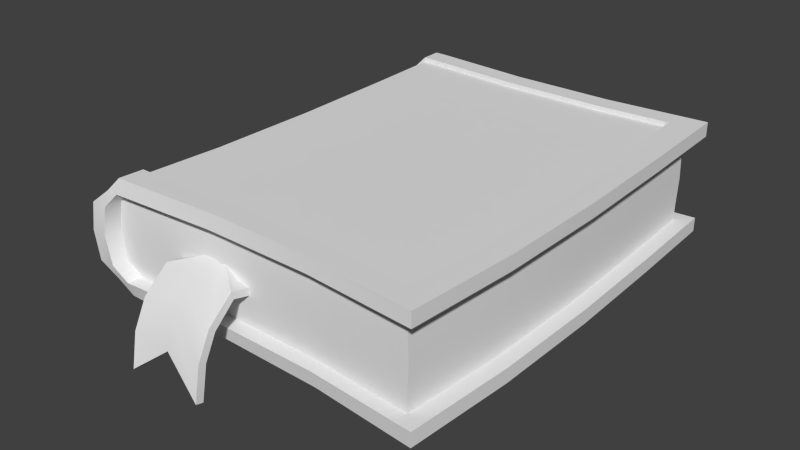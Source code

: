 # Source: Book_Reciepe.blend  (saved by Blender 2.71.0; exported with 4.5.12 LTS)
import bpy
from mathutils import Matrix  # noqa: F401  (used for matrix-valued properties, if any)

bpy.ops.wm.read_factory_settings(use_empty=True)
scene = bpy.context.scene
scene.name = 'Scene'

# ---- collections
col_collection_1 = bpy.data.collections.new('Collection 1'); scene.collection.children.link(col_collection_1)

# ---- world
world_world = bpy.data.worlds.new('World'); scene.world = world_world
world_world.color = (0.05088, 0.05088, 0.05088)
world_world.use_sun_shadow = False
world_world.sun_shadow_jitter_overblur = 0.0
world_world.cycles.sampling_method = 'MANUAL'
world_world.cycles.sample_map_resolution = 256

# ---- meshes
me_cube = bpy.data.meshes.new('Cube')
me_cube.from_pydata([(-0.8194, -0.9613, -0.2641), (-0.8194, 1.002, -0.2641), (0.6554, 1.0, -0.2612), (0.6554, -1.0, -0.2612), (-0.8194, -0.9613, 0.2584), (-0.8194, 1.002, 0.2584), (0.6554, 1.0, 0.2612), (0.6554, -1.0, 0.2612), (-0.9542, -1.0, -0.1306), (-0.9785, -1.0, 0.0), (-0.9542, -1.0, 0.1306), (-0.9542, 0.9635, 0.1306), (-0.9785, 0.9635, 0.0), (-0.9542, 0.9635, -0.1306), (0.6869, -0.5007, 0.2612), (0.6754, 0.5329, 0.2612), (-0.8776, -0.9807, 0.1945), (-0.8776, 0.9829, 0.1945), (-0.8776, 0.9829, -0.1973), (0.6554, -1.0, -0.1959), (-0.8776, -0.9807, -0.1973), (-0.7631, 1.002, 0.2584), (-0.7631, 1.002, -0.2641), (-0.7631, -0.9613, 0.2584), (-0.7631, -0.9613, -0.2641), (-0.8795, 0.9635, 0.1306), (-0.9082, 0.9635, 0.0), (-0.8795, 0.9635, -0.1306), (-0.8795, -1.0, 0.1306), (-0.9082, -1.0, 0.0), (-0.8795, -1.0, -0.1306), (-0.8213, 0.9829, 0.1945), (-0.8213, -0.9807, 0.1945), (-0.8213, 0.9829, -0.1973), (-0.8213, -0.9807, -0.1973), (0.5851, 0.932, -0.1306), (-0.8678, 0.8955, 0.1306), (-0.8947, 0.8955, 0.0), (-0.8678, 0.8955, -0.1306), (-0.8678, -0.9315, 0.1306), (-0.8947, -0.9315, 0.0), (-0.8678, -0.9315, -0.1306), (-0.8127, 0.9135, 0.1945), (-0.8127, -0.9135, 0.1945), (-0.8127, 0.9135, -0.1973), (-0.8127, -0.9135, -0.1973), (0.6869, -0.5007, -0.2612), (0.6754, 0.5329, -0.2612), (0.6869, -0.5007, 0.1959), (0.6754, 0.5329, 0.1959), (0.6869, -0.5007, -0.1959), (0.6754, 0.5329, -0.1959), (0.6162, -0.4665, 0.1306), (0.6055, 0.4965, 0.1306), (0.6211, -0.4665, 0.0), (0.6104, 0.4965, 0.0), (0.6162, -0.4665, -0.1306), (0.6055, 0.4965, -0.1306), (0.6162, -0.4665, 0.1959), (0.6055, 0.4965, 0.1959), (0.6162, -0.4665, -0.1959), (0.6055, 0.4965, -0.1959), (0.6909, 0.01798, 0.2612), (0.6909, 0.01798, -0.2612), (0.6909, 0.01798, 0.1959), (0.6909, 0.01798, -0.1959), (0.6206, 0.01661, 0.1306), (0.6255, 0.01661, 0.0), (0.6206, 0.01661, -0.1306), (0.6206, 0.01661, 0.1959), (0.6206, 0.01661, -0.1959), (-0.2903, 0.9671, 0.2593), (0.1826, 0.9664, 0.2603), (-0.2903, -0.9404, -0.2631), (0.1826, -0.9529, -0.2622), (-0.329, -0.9529, 0.195), (0.1632, -0.9591, 0.1954), (-0.329, -0.9529, -0.1969), (0.1632, -0.9591, -0.1964), (-0.2903, 0.9671, -0.2631), (0.1826, 0.9664, -0.2622), (-0.2903, -0.9404, 0.2593), (0.1826, -0.9529, 0.2603), (-0.329, 0.9547, 0.195), (0.1632, 0.9602, 0.1954), (-0.329, 0.9547, -0.1969), (0.1632, 0.9602, -0.1964), (-0.3835, -0.8992, 0.1306), (0.1008, -0.8992, 0.1306), (-0.3998, -0.8992, 0.0), (0.09511, -0.8992, 0.0), (-0.3835, -0.8992, -0.1306), (0.1008, -0.8992, -0.1306), (-0.3468, -0.8876, 0.195), (0.1191, -0.8934, 0.1954), (-0.3468, -0.8876, -0.1969), (0.1191, -0.8934, -0.1964), (-0.3835, 0.8766, 0.1306), (0.1008, 0.8883, 0.1306), (-0.3998, 0.8766, 0.0), (0.09511, 0.8883, 0.0), (-0.3835, 0.8766, -0.1306), (0.1008, 0.8883, -0.1306), (-0.3468, 0.8882, 0.195), (0.1191, 0.8941, 0.1954), (-0.3468, 0.8882, -0.1969), (0.1191, 0.8941, -0.1964), (-0.8152, 0.9047, 0.2584), (-0.8152, 0.9047, -0.2641), (0.6554, 1.0, 0.1959), (0.6554, 1.0, -0.1959), (0.5851, 0.932, 0.1306), (0.59, 0.932, 0.0), (0.5851, 0.932, -0.1959), (-0.9498, 0.8656, 0.1306), (-0.9742, 0.8654, 0.0), (-0.9498, 0.8656, -0.1306), (-0.8733, 0.8851, 0.1945), (-0.8733, 0.8851, -0.1973), (-0.7589, 0.9049, -0.2641), (-0.7589, 0.9049, 0.2584), (-0.286, 0.8722, -0.2631), (0.1868, 0.8706, -0.2622), (0.1868, 0.8706, 0.2603), (-0.286, 0.8722, 0.2593), (-0.8122, -0.8511, -0.2641), (-0.8122, -0.8511, 0.2584), (-0.9468, -0.8902, 0.1306), (-0.9711, -0.8903, 0.0), (-0.9468, -0.8902, -0.1306), (-0.8703, -0.8706, 0.1945), (-0.8703, -0.8706, -0.1973), (-0.7559, -0.8508, -0.2641), (-0.7559, -0.8508, 0.2584), (0.6554, -1.0, 0.1959), (0.5851, -0.9315, -0.1306), (0.5851, -0.9315, 0.1959), (0.5851, -0.9315, -0.1959), (-0.283, -0.832, -0.2631), (0.1899, -0.8426, -0.2622), (0.1899, -0.8426, 0.2603), (-0.283, -0.832, 0.2593), (0.5851, -0.9315, 0.1306), (0.59, -0.9315, 0.0), (0.5851, 0.932, 0.1959), (0.5557, -0.4945, -0.2615), (0.5443, 0.5292, -0.2615), (0.5597, 0.01838, -0.2615), (0.5557, -0.4945, 0.261), (0.5443, 0.5292, 0.261), (0.5597, 0.01838, 0.261), (0.5286, 0.8918, -0.2615), (0.5286, 0.8918, 0.261), (0.5316, -0.8725, -0.2615), (0.5316, -0.8725, 0.261), (-0.7883, -0.4869, -0.2424), (-0.7998, 0.5471, -0.2424), (-0.7998, 0.5471, 0.237), (-0.7883, -0.4869, 0.237), (-0.9154, 0.5065, 0.1197), (-0.904, -0.5275, 0.1197), (-0.9442, 0.5059, -0.0001125), (-0.9327, -0.5281, -0.0001125), (-0.9154, 0.5065, -0.12), (-0.904, -0.5275, -0.12), (-0.8576, 0.5268, 0.1783), (-0.8461, -0.5072, 0.1783), (-0.8576, 0.5268, -0.1812), (-0.8461, -0.5072, -0.1812), (-0.7435, 0.548, -0.2424), (-0.732, -0.4859, -0.2424), (-0.7435, 0.548, 0.237), (-0.732, -0.4859, 0.237), (-0.7844, 0.02259, 0.237), (-0.7844, 0.02259, -0.2424), (-0.8998, -0.01876, 0.1197), (-0.9285, -0.01954, -0.0001125), (-0.8998, -0.01876, -0.12), (-0.8421, 0.001915, 0.1783), (-0.8421, 0.001915, -0.1812), (-0.7281, 0.02389, -0.2424), (-0.7281, 0.02389, 0.237), (-0.259, -0.4737, -0.2415), (0.214, -0.4785, -0.2407), (-0.2705, 0.5244, -0.2415), (0.2025, 0.5196, -0.2407), (0.214, -0.4785, 0.2387), (-0.259, -0.4737, 0.2378), (0.2025, 0.5196, 0.2387), (-0.2705, 0.5244, 0.2378), (-0.2551, 0.02135, -0.2415), (0.2179, 0.01944, -0.2407), (0.2179, 0.01944, 0.2387), (-0.2551, 0.02135, 0.2378), (-0.8152, 0.9047, 0.237), (-0.8152, 0.9047, -0.2424), (-0.9314, 0.8656, 0.1197), (-0.9601, 0.8654, -0.0001125), (-0.9314, 0.8656, -0.12), (-0.8733, 0.8851, 0.1783), (-0.8733, 0.8851, -0.1812), (-0.7589, 0.9049, -0.2424), (-0.7589, 0.9049, 0.237), (-0.286, 0.8722, -0.2415), (0.1868, 0.8706, -0.2407), (0.1868, 0.8706, 0.2387), (-0.286, 0.8722, 0.2378), (-0.8122, -0.8511, -0.2424), (-0.8122, -0.8511, 0.237), (-0.9284, -0.8902, 0.1197), (-0.9571, -0.8903, -0.0001125), (-0.9284, -0.8902, -0.12), (-0.8703, -0.8706, 0.1783), (-0.8703, -0.8706, -0.1812), (-0.7559, -0.8508, -0.2424), (-0.7559, -0.8508, 0.237), (-0.283, -0.832, -0.2415), (0.1899, -0.8426, -0.2407), (0.1899, -0.8426, 0.2387), (-0.283, -0.832, 0.2378), (0.5557, -0.4945, -0.24), (0.5443, 0.5292, -0.24), (0.5597, 0.01838, -0.24), (0.5557, -0.4945, 0.2393), (0.5443, 0.5292, 0.2393), (0.5597, 0.01838, 0.2393), (0.5286, 0.8918, -0.24), (0.5286, 0.8918, 0.2393), (0.5316, -0.8725, -0.24), (0.5316, -0.8725, 0.2393), (-0.5473, -1.157, -0.3869), (-0.5473, -0.8603, -0.06231), (-0.1908, -0.8603, -0.06231), (-0.5473, -1.192, -0.3783), (-0.5473, -0.8603, -0.02603), (-0.1908, -0.8603, -0.02603), (-0.1908, -1.192, -0.3783), (-0.369, -0.7177, -0.02482), (-0.369, -0.7177, -0.06155), (-0.369, -1.158, -0.2397), (-0.369, -1.123, -0.2483), (-0.5473, -1.163, -0.2215), (-0.5473, -1.102, -0.09994), (-0.5473, -0.9863, -0.0005502), (-0.5473, -0.9751, -0.03332), (-0.5473, -1.074, -0.1245), (-0.5473, -1.128, -0.2321), (-0.1908, -0.9863, -0.0005502), (-0.1908, -1.102, -0.09994), (-0.1908, -1.163, -0.2215), (-0.1908, -1.128, -0.2321), (-0.1908, -1.074, -0.1245), (-0.1908, -0.9751, -0.03332), (-0.369, -0.8422, 0.01686), (-0.369, -0.9796, -0.02482), (-0.369, -1.076, -0.1085), (-0.369, -0.856, 0.05422), (-0.369, -1.006, 0.002775), (-0.369, -1.105, -0.08579), (-0.1908, -1.157, -0.3869)], [], [(118, 18, 1, 108), (34, 20, 0, 24), (120, 21, 5, 107), (117, 17, 11, 114), (114, 11, 12, 115), (115, 12, 13, 116), (85, 33, 44, 105), (25, 31, 42, 36), (26, 25, 36, 37), (32, 16, 10, 28), (28, 10, 9, 29), (29, 9, 8, 30), (107, 5, 17, 117), (23, 4, 16, 32), (116, 13, 18, 118), (27, 26, 37, 38), (32, 28, 39, 43), (30, 8, 20, 34), (18, 33, 22, 1), (77, 34, 24, 73), (108, 1, 22, 119), (124, 71, 21, 120), (17, 31, 25, 11), (11, 25, 26, 12), (12, 26, 27, 13), (28, 29, 40, 39), (29, 30, 41, 40), (33, 27, 38, 44), (5, 21, 31, 17), (81, 23, 32, 75), (13, 27, 33, 18), (30, 34, 45, 41), (93, 43, 39, 87), (87, 39, 40, 89), (89, 40, 41, 91), (91, 41, 45, 95), (75, 32, 43, 93), (65, 50, 46, 63), (147, 146, 47, 63), (65, 51, 61, 70), (62, 14, 48, 64), (69, 58, 52, 66), (111, 53, 55, 112), (66, 52, 54, 67), (67, 54, 56, 68), (68, 56, 60, 70), (64, 48, 58, 69), (51, 65, 63, 47), (145, 147, 63, 46), (133, 141, 219, 215), (124, 120, 202, 206), (147, 145, 220, 222), (50, 65, 70, 60), (152, 123, 205, 227), (15, 62, 64, 49), (117, 114, 196, 199), (127, 130, 212, 209), (140, 154, 229, 218), (59, 69, 66, 53), (53, 66, 67, 55), (55, 67, 68, 57), (57, 68, 70, 61), (49, 64, 69, 59), (33, 85, 79, 22), (85, 86, 80, 79), (119, 22, 79, 121), (121, 79, 80, 122), (34, 77, 95, 45), (77, 78, 96, 95), (31, 83, 103, 42), (83, 84, 104, 103), (86, 85, 105, 106), (21, 71, 83, 31), (71, 72, 84, 83), (78, 77, 73, 74), (123, 72, 71, 124), (82, 81, 75, 76), (42, 103, 97, 36), (103, 104, 98, 97), (36, 97, 99, 37), (97, 98, 100, 99), (37, 99, 101, 38), (99, 100, 102, 101), (38, 101, 105, 44), (101, 102, 106, 105), (94, 93, 87, 88), (142, 88, 90, 143), (88, 87, 89, 90), (90, 89, 91, 92), (92, 91, 95, 96), (76, 75, 93, 94), (154, 148, 223, 229), (151, 146, 221, 226), (108, 119, 201, 195), (132, 125, 207, 214), (120, 107, 194, 202), (126, 133, 215, 208), (146, 147, 222, 221), (121, 122, 204, 203), (139, 138, 216, 217), (122, 151, 226, 204), (115, 116, 198, 197), (129, 128, 210, 211), (148, 150, 225, 223), (131, 129, 211, 213), (116, 118, 200, 198), (145, 153, 228, 220), (119, 121, 203, 201), (51, 110, 113, 61), (138, 132, 214, 216), (114, 115, 197, 196), (128, 127, 209, 210), (123, 124, 206, 205), (150, 149, 224, 225), (141, 140, 218, 219), (153, 139, 217, 228), (107, 117, 199, 194), (56, 135, 137, 60), (48, 134, 136, 58), (20, 131, 125, 0), (23, 133, 126, 4), (16, 130, 127, 10), (10, 127, 128, 9), (9, 128, 129, 8), (4, 126, 130, 16), (8, 129, 131, 20), (0, 125, 132, 24), (81, 141, 133, 23), (24, 132, 138, 73), (73, 138, 139, 74), (82, 140, 141, 81), (130, 126, 208, 212), (118, 108, 195, 200), (125, 131, 213, 207), (15, 6, 152, 149), (102, 35, 113, 106), (100, 112, 35, 102), (98, 111, 112, 100), (104, 144, 111, 98), (72, 6, 109, 84), (62, 15, 149, 150), (14, 62, 150, 148), (149, 152, 227, 224), (84, 109, 144, 104), (122, 80, 2, 151), (213, 168, 155, 207), (179, 167, 156, 174), (215, 172, 158, 208), (181, 171, 157, 173), (212, 166, 160, 209), (178, 165, 159, 175), (209, 160, 162, 210), (175, 159, 161, 176), (210, 162, 164, 211), (176, 161, 163, 177), (208, 158, 166, 212), (173, 157, 165, 178), (211, 164, 168, 213), (177, 163, 167, 179), (207, 155, 170, 214), (174, 156, 169, 180), (219, 187, 172, 215), (193, 189, 171, 181), (168, 179, 174, 155), (172, 181, 173, 158), (166, 178, 175, 160), (160, 175, 176, 162), (162, 176, 177, 164), (158, 173, 178, 166), (164, 177, 179, 168), (155, 174, 180, 170), (187, 193, 181, 172), (214, 170, 182, 216), (216, 182, 183, 217), (180, 169, 184, 190), (190, 184, 185, 191), (229, 223, 186, 218), (218, 186, 187, 219), (225, 224, 188, 192), (192, 188, 189, 193), (170, 180, 190, 182), (182, 190, 191, 183), (223, 225, 192, 186), (186, 192, 193, 187), (167, 200, 195, 156), (171, 202, 194, 157), (165, 199, 196, 159), (159, 196, 197, 161), (161, 197, 198, 163), (157, 194, 199, 165), (163, 198, 200, 167), (156, 195, 201, 169), (189, 206, 202, 171), (169, 201, 203, 184), (184, 203, 204, 185), (224, 227, 205, 188), (188, 205, 206, 189), (217, 183, 220, 228), (191, 185, 221, 222), (183, 191, 222, 220), (185, 204, 226, 221), (243, 234, 231, 244), (86, 110, 2, 80), (146, 151, 2, 47), (253, 238, 232, 252), (256, 237, 234, 243), (152, 6, 72, 123), (244, 231, 238, 253), (247, 235, 237, 256), (233, 241, 246, 230), (241, 242, 245, 246), (242, 243, 244, 245), (235, 247, 252, 232), (247, 248, 251, 252), (248, 249, 250, 251), (110, 86, 106, 113), (255, 254, 251, 250), (254, 253, 252, 251), (239, 258, 241, 233), (258, 257, 242, 241), (257, 256, 243, 242), (230, 246, 255, 240), (246, 245, 254, 255), (245, 244, 253, 254), (236, 249, 258, 239), (249, 248, 257, 258), (248, 247, 256, 257), (109, 49, 59, 144), (35, 57, 61, 113), (112, 55, 57, 35), (144, 59, 53, 111), (6, 15, 49, 109), (110, 51, 47, 2), (153, 145, 46, 3), (19, 50, 60, 137), (19, 78, 74, 3), (7, 82, 76, 134), (136, 94, 88, 142), (143, 90, 92, 135), (135, 92, 96, 137), (134, 76, 94, 136), (50, 19, 3, 46), (14, 7, 134, 48), (58, 136, 142, 52), (52, 142, 143, 54), (54, 143, 135, 56), (7, 154, 140, 82), (78, 19, 137, 96), (7, 14, 148, 154), (74, 139, 153, 3), (249, 236, 259, 250), (240, 255, 250, 259), (239, 233, 230, 240), (236, 239, 240, 259)])
me_cube.polygons.foreach_set('use_smooth', [True] * 254)
_uv = me_cube.uv_layers.new(name='UVMap')
_uv.uv.foreach_set('vector', [0.4299, 0.8907, 0.4255, 0.8661, 0.4072, 0.8711, 0.4091, 0.8878, 0.4295, 0.9364, 0.4425, 0.9449, 0.4238, 0.9528, 0.4117, 0.9517, 0.5608, 0.8555, 0.5534, 0.8362, 0.5439, 0.8411, 0.5493, 0.8577, 0.5317, 0.8685, 0.5254, 0.8442, 0.5042, 0.8549, 0.5088, 0.8749, 0.5088, 0.8749, 0.5042, 0.8549, 0.477, 0.861, 0.4816, 0.8822, 0.4816, 0.8822, 0.477, 0.861, 0.4496, 0.8668, 0.4538, 0.8871, 0.3026, 0.8542, 0.4131, 0.8572, 0.411, 0.8407, 0.3061, 0.8397, 0.5089, 0.8372, 0.5332, 0.831, 0.5279, 0.8147, 0.5047, 0.8183, 0.4732, 0.8437, 0.5089, 0.8372, 0.5047, 0.8183, 0.4694, 0.8264, 0.5366, 0.9116, 0.5286, 0.9247, 0.5093, 0.9329, 0.5137, 0.9184, 0.5137, 0.9184, 0.5093, 0.9329, 0.4868, 0.9384, 0.4832, 0.923, 0.4832, 0.923, 0.4868, 0.9384, 0.464, 0.9434, 0.4537, 0.9322, 0.5493, 0.8577, 0.5439, 0.8411, 0.5254, 0.8442, 0.5317, 0.8685, 0.5588, 0.917, 0.5484, 0.9232, 0.5286, 0.9247, 0.5366, 0.9116, 0.4538, 0.8871, 0.4496, 0.8668, 0.4255, 0.8661, 0.4299, 0.8907, 0.4382, 0.8526, 0.4732, 0.8437, 0.4694, 0.8264, 0.434, 0.8339, 0.5366, 0.9116, 0.5137, 0.9184, 0.5131, 0.9016, 0.5342, 0.8942, 0.4537, 0.9322, 0.464, 0.9434, 0.4425, 0.9449, 0.4295, 0.9364, 0.4255, 0.8661, 0.4131, 0.8572, 0.3968, 0.8706, 0.4072, 0.8711, 0.3096, 0.9394, 0.4295, 0.9364, 0.4117, 0.9517, 0.3011, 0.9557, 0.4091, 0.8878, 0.4072, 0.8711, 0.3968, 0.8706, 0.3981, 0.8907, 0.6615, 0.8094, 0.6506, 0.79, 0.5534, 0.8362, 0.5608, 0.8555, 0.5254, 0.8442, 0.5332, 0.831, 0.5089, 0.8372, 0.5042, 0.8549, 0.5042, 0.8549, 0.5089, 0.8372, 0.4732, 0.8437, 0.477, 0.861, 0.477, 0.861, 0.4732, 0.8437, 0.4382, 0.8526, 0.4496, 0.8668, 0.5137, 0.9184, 0.4832, 0.923, 0.4794, 0.9065, 0.5131, 0.9016, 0.4832, 0.923, 0.4537, 0.9322, 0.4469, 0.9167, 0.4794, 0.9065, 0.4131, 0.8572, 0.4382, 0.8526, 0.434, 0.8339, 0.411, 0.8407, 0.5439, 0.8411, 0.5534, 0.8362, 0.5332, 0.831, 0.5254, 0.8442, 0.657, 0.8736, 0.5588, 0.917, 0.5366, 0.9116, 0.6428, 0.8634, 0.4496, 0.8668, 0.4382, 0.8526, 0.4131, 0.8572, 0.4255, 0.8661, 0.4537, 0.9322, 0.4295, 0.9364, 0.4239, 0.9194, 0.4469, 0.9167, 0.6006, 0.6608, 0.4848, 0.6608, 0.4709, 0.6446, 0.5914, 0.6446, 0.5914, 0.6446, 0.4709, 0.6446, 0.4642, 0.6122, 0.5874, 0.6121, 0.5874, 0.6121, 0.4642, 0.6122, 0.4709, 0.5798, 0.5914, 0.5797, 0.5914, 0.5797, 0.4709, 0.5798, 0.4848, 0.5628, 0.6006, 0.563, 0.6428, 0.8634, 0.5366, 0.9116, 0.5342, 0.8942, 0.6339, 0.8517, 0.7163, 0.3708, 0.5884, 0.3704, 0.5884, 0.3543, 0.7164, 0.3546, 0.7169, 0.3221, 0.8438, 0.3223, 0.8435, 0.3547, 0.7164, 0.3546, 0.7163, 0.3708, 0.8435, 0.3709, 0.8351, 0.3886, 0.7162, 0.3881, 0.7159, 0.5242, 0.5881, 0.5242, 0.5881, 0.508, 0.7159, 0.508, 0.6996, 0.3153, 0.5798, 0.3153, 0.5798, 0.2991, 0.6996, 0.2991, 0.9269, 0.2991, 0.8187, 0.2991, 0.8187, 0.2667, 0.9268, 0.2667, 0.6996, 0.2991, 0.5798, 0.2991, 0.5798, 0.2667, 0.6996, 0.2667, 0.6996, 0.2667, 0.5798, 0.2667, 0.5798, 0.2343, 0.6996, 0.2343, 0.6996, 0.2343, 0.5798, 0.2343, 0.5798, 0.2181, 0.6996, 0.2181, 0.7159, 0.508, 0.5881, 0.508, 0.5959, 0.4903, 0.7158, 0.4906, 0.8435, 0.3709, 0.7163, 0.3708, 0.7164, 0.3546, 0.8435, 0.3547, 0.5888, 0.3217, 0.7169, 0.3221, 0.7164, 0.3546, 0.5884, 0.3543, 0.5696, 0.9382, 0.6684, 0.8958, 0.6703, 0.9002, 0.5709, 0.9427, 0.6615, 0.8094, 0.5608, 0.8555, 0.5622, 0.8605, 0.6636, 0.814, 0.7169, 0.3221, 0.5888, 0.3217, 0.5889, 0.3163, 0.7169, 0.3168, 0.5884, 0.3704, 0.7163, 0.3708, 0.7162, 0.3881, 0.5962, 0.3882, 0.8348, 0.7303, 0.7616, 0.7635, 0.7637, 0.7681, 0.8369, 0.735, 0.8432, 0.5243, 0.7159, 0.5242, 0.7159, 0.508, 0.8432, 0.5081, 0.5317, 0.8685, 0.5088, 0.8749, 0.51, 0.8795, 0.5303, 0.8725, 0.5182, 0.9517, 0.541, 0.9485, 0.5392, 0.952, 0.5192, 0.9563, 0.7666, 0.8537, 0.8384, 0.8231, 0.8404, 0.8277, 0.7685, 0.8582, 0.8187, 0.3153, 0.6996, 0.3153, 0.6996, 0.2991, 0.8187, 0.2991, 0.8187, 0.2991, 0.6996, 0.2991, 0.6996, 0.2667, 0.8187, 0.2667, 0.8187, 0.2667, 0.6996, 0.2667, 0.6996, 0.2343, 0.8187, 0.2343, 0.8187, 0.2343, 0.6996, 0.2343, 0.6996, 0.2181, 0.8187, 0.2181, 0.8432, 0.5081, 0.7159, 0.508, 0.7158, 0.4906, 0.8348, 0.4904, 0.4131, 0.8572, 0.3026, 0.8542, 0.2939, 0.8695, 0.3968, 0.8706, 0.3026, 0.8542, 0.1913, 0.8547, 0.1869, 0.8696, 0.2939, 0.8695, 0.3981, 0.8907, 0.3968, 0.8706, 0.2939, 0.8695, 0.2923, 0.8909, 0.2923, 0.8909, 0.2939, 0.8695, 0.1869, 0.8696, 0.1868, 0.8914, 0.4295, 0.9364, 0.3096, 0.9394, 0.3126, 0.9245, 0.4239, 0.9194, 0.3096, 0.9394, 0.1933, 0.9442, 0.2038, 0.9287, 0.3126, 0.9245, 0.5332, 0.831, 0.6357, 0.7798, 0.626, 0.7677, 0.5279, 0.8147, 0.6357, 0.7798, 0.7411, 0.7309, 0.7247, 0.7219, 0.626, 0.7677, 0.1913, 0.8547, 0.3026, 0.8542, 0.3061, 0.8397, 0.2019, 0.8401, 0.5534, 0.8362, 0.6506, 0.79, 0.6357, 0.7798, 0.5332, 0.831, 0.6506, 0.79, 0.7518, 0.7429, 0.7411, 0.7309, 0.6357, 0.7798, 0.1933, 0.9442, 0.3096, 0.9394, 0.3011, 0.9557, 0.1894, 0.96, 0.7616, 0.7635, 0.7518, 0.7429, 0.6506, 0.79, 0.6615, 0.8094, 0.7563, 0.8304, 0.657, 0.8736, 0.6428, 0.8634, 0.7463, 0.8184, 0.4845, 0.3898, 0.6001, 0.3906, 0.591, 0.4068, 0.471, 0.4064, 0.6001, 0.3906, 0.7157, 0.3909, 0.711, 0.407, 0.591, 0.4068, 0.471, 0.4064, 0.591, 0.4068, 0.5869, 0.4391, 0.4642, 0.4388, 0.591, 0.4068, 0.711, 0.407, 0.7096, 0.4395, 0.5869, 0.4391, 0.4642, 0.4388, 0.5869, 0.4391, 0.5908, 0.4715, 0.4708, 0.4712, 0.5869, 0.4391, 0.7096, 0.4395, 0.7109, 0.4719, 0.5908, 0.4715, 0.4708, 0.4712, 0.5908, 0.4715, 0.5998, 0.4882, 0.4842, 0.4885, 0.5908, 0.4715, 0.7109, 0.4719, 0.7154, 0.4883, 0.5998, 0.4882, 0.7162, 0.6606, 0.6006, 0.6608, 0.5914, 0.6446, 0.7117, 0.6445, 0.8319, 0.6444, 0.7117, 0.6445, 0.7102, 0.6121, 0.8331, 0.6121, 0.7117, 0.6445, 0.5914, 0.6446, 0.5874, 0.6121, 0.7102, 0.6121, 0.7102, 0.6121, 0.5874, 0.6121, 0.5914, 0.5797, 0.7116, 0.5798, 0.7116, 0.5798, 0.5914, 0.5797, 0.6006, 0.563, 0.7161, 0.5634, 0.7463, 0.8184, 0.6428, 0.8634, 0.6339, 0.8517, 0.7305, 0.8094, 0.4941, 0.557, 0.5884, 0.5567, 0.5885, 0.5621, 0.4941, 0.5623, 0.9338, 0.3223, 0.8438, 0.3223, 0.8439, 0.317, 0.9338, 0.317, 0.4091, 0.8878, 0.3981, 0.8907, 0.3988, 0.8955, 0.4115, 0.8918, 0.4115, 0.9755, 0.422, 0.9728, 0.4246, 0.9762, 0.4126, 0.9807, 0.5608, 0.8555, 0.5493, 0.8577, 0.5488, 0.8623, 0.5622, 0.8605, 0.5589, 0.9402, 0.5696, 0.9382, 0.5709, 0.9427, 0.5583, 0.9446, 0.8438, 0.3223, 0.7169, 0.3221, 0.7169, 0.3168, 0.8439, 0.317, 0.2923, 0.8909, 0.1868, 0.8914, 0.1868, 0.8962, 0.2923, 0.8957, 0.1902, 0.9863, 0.3004, 0.9814, 0.3006, 0.9865, 0.1905, 0.9913, 0.1868, 0.8914, 0.1099, 0.8923, 0.11, 0.8971, 0.1868, 0.8962, 0.4816, 0.8822, 0.4538, 0.8871, 0.4546, 0.8918, 0.4823, 0.8852, 0.4644, 0.9645, 0.4919, 0.9602, 0.4925, 0.963, 0.4655, 0.969, 0.5884, 0.5567, 0.7163, 0.5566, 0.7163, 0.562, 0.5885, 0.5621, 0.4421, 0.9718, 0.4644, 0.9645, 0.4655, 0.969, 0.4453, 0.9741, 0.4538, 0.8871, 0.4299, 0.8907, 0.4328, 0.8937, 0.4546, 0.8918, 0.5888, 0.3217, 0.4942, 0.3212, 0.4942, 0.3158, 0.5889, 0.3163, 0.3981, 0.8907, 0.2923, 0.8909, 0.2923, 0.8957, 0.3988, 0.8955, 0.8435, 0.3709, 0.9592, 0.3712, 0.9431, 0.3893, 0.8351, 0.3886, 0.3004, 0.9814, 0.4115, 0.9755, 0.4126, 0.9807, 0.3006, 0.9865, 0.5088, 0.8749, 0.4816, 0.8822, 0.4823, 0.8852, 0.51, 0.8795, 0.4919, 0.9602, 0.5182, 0.9517, 0.5192, 0.9563, 0.4925, 0.963, 0.7616, 0.7635, 0.6615, 0.8094, 0.6636, 0.814, 0.7637, 0.7681, 0.7163, 0.5566, 0.8435, 0.5567, 0.8435, 0.5621, 0.7163, 0.562, 0.6684, 0.8958, 0.7666, 0.8537, 0.7685, 0.8582, 0.6703, 0.9002, 0.1099, 0.9901, 0.1902, 0.9863, 0.1905, 0.9913, 0.1102, 0.9951, 0.5493, 0.8577, 0.5317, 0.8685, 0.5303, 0.8725, 0.5488, 0.8623, 0.5798, 0.2343, 0.4642, 0.2343, 0.4642, 0.2181, 0.5798, 0.2181, 0.5881, 0.508, 0.4643, 0.5076, 0.4804, 0.489, 0.5959, 0.4903, 0.4425, 0.9449, 0.4421, 0.9718, 0.422, 0.9728, 0.4238, 0.9528, 0.5588, 0.917, 0.5696, 0.9382, 0.5589, 0.9402, 0.5484, 0.9232, 0.5286, 0.9247, 0.541, 0.9485, 0.5182, 0.9517, 0.5093, 0.9329, 0.5093, 0.9329, 0.5182, 0.9517, 0.4919, 0.9602, 0.4868, 0.9384, 0.4868, 0.9384, 0.4919, 0.9602, 0.4644, 0.9645, 0.464, 0.9434, 0.5484, 0.9232, 0.5589, 0.9402, 0.541, 0.9485, 0.5286, 0.9247, 0.464, 0.9434, 0.4644, 0.9645, 0.4421, 0.9718, 0.4425, 0.9449, 0.4238, 0.9528, 0.422, 0.9728, 0.4115, 0.9755, 0.4117, 0.9517, 0.657, 0.8736, 0.6684, 0.8958, 0.5696, 0.9382, 0.5588, 0.917, 0.4117, 0.9517, 0.4115, 0.9755, 0.3004, 0.9814, 0.3011, 0.9557, 0.3011, 0.9557, 0.3004, 0.9814, 0.1902, 0.9863, 0.1894, 0.96, 0.7563, 0.8304, 0.7666, 0.8537, 0.6684, 0.8958, 0.657, 0.8736, 0.541, 0.9485, 0.5589, 0.9402, 0.5583, 0.9446, 0.5392, 0.952, 0.4299, 0.8907, 0.4091, 0.8878, 0.4115, 0.8918, 0.4328, 0.8937, 0.422, 0.9728, 0.4421, 0.9718, 0.4453, 0.9741, 0.4246, 0.9762, 0.8432, 0.5243, 0.9592, 0.5243, 0.9337, 0.557, 0.8435, 0.5567, 0.7109, 0.4719, 0.8316, 0.4723, 0.8316, 0.4885, 0.7154, 0.4883, 0.7096, 0.4395, 0.833, 0.4398, 0.8316, 0.4723, 0.7109, 0.4719, 0.711, 0.407, 0.8318, 0.4073, 0.833, 0.4398, 0.7096, 0.4395, 0.7157, 0.3909, 0.8319, 0.3911, 0.8318, 0.4073, 0.711, 0.407, 0.7518, 0.7429, 0.8537, 0.6964, 0.8474, 0.6826, 0.7411, 0.7309, 0.7159, 0.5242, 0.8432, 0.5243, 0.8435, 0.5567, 0.7163, 0.5566, 0.5881, 0.5242, 0.7159, 0.5242, 0.7163, 0.5566, 0.5884, 0.5567, 0.8435, 0.5567, 0.9337, 0.557, 0.9336, 0.5623, 0.8435, 0.5621, 0.7411, 0.7309, 0.8474, 0.6826, 0.8254, 0.6767, 0.7247, 0.7219, 0.1868, 0.8914, 0.1869, 0.8696, 0.07986, 0.8705, 0.1099, 0.8923, 0.0175, 0.4765, 0.1087, 0.4782, 0.1141, 0.4995, 0.02285, 0.4973, 0.2379, 0.4783, 0.3702, 0.4776, 0.3748, 0.4987, 0.243, 0.4996, 0.02342, 0.3409, 0.1147, 0.3384, 0.1141, 0.3526, 0.02281, 0.3548, 0.2432, 0.3382, 0.3747, 0.3392, 0.3748, 0.3533, 0.243, 0.3524, 0.01746, 0.3752, 0.1087, 0.3733, 0.1031, 0.3941, 0.012, 0.3953, 0.2379, 0.3733, 0.3701, 0.3739, 0.3655, 0.3946, 0.2327, 0.3942, 0.012, 0.3953, 0.1031, 0.3941, 0.1029, 0.4255, 0.01164, 0.4256, 0.2327, 0.3942, 0.3655, 0.3946, 0.3656, 0.4255, 0.2326, 0.4255, 0.01164, 0.4256, 0.1029, 0.4255, 0.1032, 0.457, 0.01203, 0.4558, 0.2326, 0.4255, 0.3656, 0.4255, 0.3655, 0.4564, 0.2327, 0.4569, 0.02281, 0.3548, 0.1141, 0.3526, 0.1087, 0.3733, 0.01746, 0.3752, 0.243, 0.3524, 0.3748, 0.3533, 0.3701, 0.3739, 0.2379, 0.3733, 0.01203, 0.4558, 0.1032, 0.457, 0.1087, 0.4782, 0.0175, 0.4765, 0.2327, 0.4569, 0.3655, 0.4564, 0.3702, 0.4776, 0.2379, 0.4783, 0.02285, 0.4973, 0.1141, 0.4995, 0.1147, 0.5136, 0.02347, 0.5112, 0.243, 0.4996, 0.3748, 0.4987, 0.3747, 0.5128, 0.2432, 0.5138, 0.03088, 0.2251, 0.1192, 0.2203, 0.1147, 0.3384, 0.02342, 0.3409, 0.242, 0.2195, 0.3666, 0.222, 0.3747, 0.3392, 0.2432, 0.3382, 0.1087, 0.4782, 0.2379, 0.4783, 0.243, 0.4996, 0.1141, 0.4995, 0.1147, 0.3384, 0.2432, 0.3382, 0.243, 0.3524, 0.1141, 0.3526, 0.1087, 0.3733, 0.2379, 0.3733, 0.2327, 0.3942, 0.1031, 0.3941, 0.1031, 0.3941, 0.2327, 0.3942, 0.2326, 0.4255, 0.1029, 0.4255, 0.1029, 0.4255, 0.2326, 0.4255, 0.2327, 0.4569, 0.1032, 0.457, 0.1141, 0.3526, 0.243, 0.3524, 0.2379, 0.3733, 0.1087, 0.3733, 0.1032, 0.457, 0.2327, 0.4569, 0.2379, 0.4783, 0.1087, 0.4782, 0.1141, 0.4995, 0.243, 0.4996, 0.2432, 0.5138, 0.1147, 0.5136, 0.1192, 0.2203, 0.242, 0.2195, 0.2432, 0.3382, 0.1147, 0.3384, 0.02347, 0.5112, 0.1147, 0.5136, 0.1193, 0.6317, 0.03096, 0.627, 0.03096, 0.627, 0.1193, 0.6317, 0.1186, 0.7484, 0.02922, 0.7429, 0.2432, 0.5138, 0.3747, 0.5128, 0.3666, 0.63, 0.242, 0.6324, 0.242, 0.6324, 0.3666, 0.63, 0.3641, 0.7465, 0.2411, 0.7494, 0.02198, 0.02536, 0.1147, 0.01965, 0.1185, 0.1036, 0.02911, 0.1092, 0.02911, 0.1092, 0.1185, 0.1036, 0.1192, 0.2203, 0.03088, 0.2251, 0.2405, 0.01857, 0.3657, 0.02159, 0.3641, 0.1055, 0.241, 0.1025, 0.241, 0.1025, 0.3641, 0.1055, 0.3666, 0.222, 0.242, 0.2195, 0.1147, 0.5136, 0.2432, 0.5138, 0.242, 0.6324, 0.1193, 0.6317, 0.1193, 0.6317, 0.242, 0.6324, 0.2411, 0.7494, 0.1186, 0.7484, 0.1147, 0.01965, 0.2405, 0.01857, 0.241, 0.1025, 0.1185, 0.1036, 0.1185, 0.1036, 0.241, 0.1025, 0.242, 0.2195, 0.1192, 0.2203, 0.3702, 0.4776, 0.4593, 0.4769, 0.4637, 0.4979, 0.3748, 0.4987, 0.3747, 0.3392, 0.4633, 0.3402, 0.4637, 0.3541, 0.3748, 0.3533, 0.3701, 0.3739, 0.4593, 0.3746, 0.455, 0.3951, 0.3655, 0.3946, 0.3655, 0.3946, 0.455, 0.3951, 0.4552, 0.4255, 0.3656, 0.4255, 0.3656, 0.4255, 0.4552, 0.4255, 0.455, 0.4559, 0.3655, 0.4564, 0.3748, 0.3533, 0.4637, 0.3541, 0.4593, 0.3746, 0.3701, 0.3739, 0.3655, 0.4564, 0.455, 0.4559, 0.4593, 0.4769, 0.3702, 0.4776, 0.3748, 0.4987, 0.4637, 0.4979, 0.4633, 0.5118, 0.3747, 0.5128, 0.3666, 0.222, 0.4523, 0.2243, 0.4633, 0.3402, 0.3747, 0.3392, 0.3747, 0.5128, 0.4633, 0.5118, 0.4523, 0.6277, 0.3666, 0.63, 0.3666, 0.63, 0.4523, 0.6277, 0.4503, 0.7436, 0.3641, 0.7465, 0.3657, 0.02159, 0.4546, 0.02457, 0.4503, 0.1084, 0.3641, 0.1055, 0.3641, 0.1055, 0.4503, 0.1084, 0.4523, 0.2243, 0.3666, 0.222, 0.02922, 0.7429, 0.1186, 0.7484, 0.1148, 0.8323, 0.02211, 0.8266, 0.2411, 0.7494, 0.3641, 0.7465, 0.3658, 0.8303, 0.2406, 0.8334, 0.1186, 0.7484, 0.2411, 0.7494, 0.2406, 0.8334, 0.1148, 0.8323, 0.3641, 0.7465, 0.4503, 0.7436, 0.4547, 0.8274, 0.3658, 0.8303, 0.572, 0.1318, 0.5652, 0.1663, 0.5563, 0.1666, 0.5627, 0.1323, 0.1913, 0.8547, 0.07968, 0.856, 0.07986, 0.8705, 0.1869, 0.8696, 0.8438, 0.3223, 0.9338, 0.3223, 0.9592, 0.355, 0.8435, 0.3547, 0.5119, 0.1617, 0.5095, 0.1953, 0.4676, 0.1602, 0.4702, 0.1306, 0.6178, 0.1624, 0.6211, 0.2061, 0.5652, 0.1663, 0.572, 0.1318, 0.8348, 0.7303, 0.8537, 0.6964, 0.7518, 0.7429, 0.7616, 0.7635, 0.5627, 0.1323, 0.5563, 0.1666, 0.5095, 0.1953, 0.5119, 0.1617, 0.6577, 0.1256, 0.6714, 0.1584, 0.6211, 0.2061, 0.6178, 0.1624, 0.5619, 0.03911, 0.5644, 0.06291, 0.5557, 0.06411, 0.5564, 0.03278, 0.5644, 0.06291, 0.5679, 0.09402, 0.5591, 0.0943, 0.5557, 0.06411, 0.5679, 0.09402, 0.572, 0.1318, 0.5627, 0.1323, 0.5591, 0.0943, 0.6714, 0.1584, 0.6577, 0.1256, 0.6668, 0.1247, 0.6819, 0.1563, 0.6577, 0.1256, 0.6582, 0.08772, 0.668, 0.08707, 0.6668, 0.1247, 0.6582, 0.08772, 0.6585, 0.05376, 0.6681, 0.05354, 0.668, 0.08707, 0.07968, 0.856, 0.1913, 0.8547, 0.2019, 0.8401, 0.0963, 0.842, 0.5139, 0.09887, 0.5138, 0.1304, 0.4696, 0.09675, 0.469, 0.06641, 0.5138, 0.1304, 0.5119, 0.1617, 0.4702, 0.1306, 0.4696, 0.09675, 0.6062, 0.04259, 0.6122, 0.08959, 0.5644, 0.06291, 0.5619, 0.03911, 0.6122, 0.08959, 0.6147, 0.1231, 0.5679, 0.09402, 0.5644, 0.06291, 0.6147, 0.1231, 0.6178, 0.1624, 0.572, 0.1318, 0.5679, 0.09402, 0.5564, 0.03278, 0.5557, 0.06411, 0.5139, 0.09887, 0.5139, 0.06225, 0.5557, 0.06411, 0.5591, 0.0943, 0.5138, 0.1304, 0.5139, 0.09887, 0.5591, 0.0943, 0.5627, 0.1323, 0.5119, 0.1617, 0.5138, 0.1304, 0.6567, 0.02891, 0.6585, 0.05376, 0.6122, 0.08959, 0.6062, 0.04259, 0.6585, 0.05376, 0.6582, 0.08772, 0.6147, 0.1231, 0.6122, 0.08959, 0.6582, 0.08772, 0.6577, 0.1256, 0.6178, 0.1624, 0.6147, 0.1231, 0.9592, 0.508, 0.8432, 0.5081, 0.8348, 0.4904, 0.9431, 0.4898, 0.9269, 0.2343, 0.8187, 0.2343, 0.8187, 0.2181, 0.9269, 0.2181, 0.9268, 0.2667, 0.8187, 0.2667, 0.8187, 0.2343, 0.9269, 0.2343, 0.9269, 0.3153, 0.8187, 0.3153, 0.8187, 0.2991, 0.9269, 0.2991, 0.9592, 0.5243, 0.8432, 0.5243, 0.8432, 0.5081, 0.9592, 0.508, 0.9592, 0.3712, 0.8435, 0.3709, 0.8435, 0.3547, 0.9592, 0.355, 0.4942, 0.3212, 0.5888, 0.3217, 0.5884, 0.3543, 0.4642, 0.3542, 0.4642, 0.3706, 0.5884, 0.3704, 0.5962, 0.3882, 0.4803, 0.3893, 0.07649, 0.9495, 0.1933, 0.9442, 0.1894, 0.96, 0.07718, 0.9647, 0.8563, 0.7872, 0.7563, 0.8304, 0.7463, 0.8184, 0.8505, 0.7736, 0.8319, 0.6605, 0.7162, 0.6606, 0.7117, 0.6445, 0.8319, 0.6444, 0.8331, 0.6121, 0.7102, 0.6121, 0.7116, 0.5798, 0.8318, 0.5798, 0.8318, 0.5798, 0.7116, 0.5798, 0.7161, 0.5634, 0.8319, 0.5636, 0.8505, 0.7736, 0.7463, 0.8184, 0.7305, 0.8094, 0.8292, 0.7674, 0.5884, 0.3704, 0.4642, 0.3706, 0.4642, 0.3542, 0.5884, 0.3543, 0.5881, 0.5242, 0.4642, 0.5239, 0.4643, 0.5076, 0.5881, 0.508, 0.5798, 0.3153, 0.4642, 0.3153, 0.4642, 0.2991, 0.5798, 0.2991, 0.5798, 0.2991, 0.4642, 0.2991, 0.4643, 0.2667, 0.5798, 0.2667, 0.5798, 0.2667, 0.4643, 0.2667, 0.4642, 0.2343, 0.5798, 0.2343, 0.8563, 0.7872, 0.8384, 0.8231, 0.7666, 0.8537, 0.7563, 0.8304, 0.1933, 0.9442, 0.07649, 0.9495, 0.09341, 0.9342, 0.2038, 0.9287, 0.4642, 0.5239, 0.5881, 0.5242, 0.5884, 0.5567, 0.4941, 0.557, 0.1894, 0.96, 0.1902, 0.9863, 0.1099, 0.9901, 0.07718, 0.9647, 0.6585, 0.05376, 0.6567, 0.02891, 0.6611, 0.02071, 0.6681, 0.05354, 0.5139, 0.06225, 0.5139, 0.09887, 0.469, 0.06641, 0.4686, 0.02668, 0.6062, 0.04259, 0.5619, 0.03911, 0.5564, 0.03278, 0.6053, 0.03216, 0.6567, 0.02891, 0.6062, 0.04259, 0.6053, 0.03216, 0.6611, 0.02071])
me_cube.use_remesh_preserve_volume = False
me_cube.use_remesh_preserve_attributes = False
me_cube.use_mirror_vertex_groups = False
me_cube.update()

# ---- objects
ob_cube = bpy.data.objects.new('Cube', me_cube)

# ---- transforms, parenting, visibility, modifiers, constraints
ob_cube.location = (0.0, 0.0, 0.0)
ob_cube.lineart.crease_threshold = 0.0
_m = ob_cube.modifiers.new('EdgeSplit', 'EDGE_SPLIT')

# ---- collection membership
col_collection_1.objects.link(ob_cube)

# ---- scene / render settings (as saved in the file)
scene.frame_start = 1; scene.frame_end = 250; scene.frame_set(63)
scene.render.engine = 'BLENDER_EEVEE_NEXT'
scene.render.resolution_percentage = 50
scene.render.dither_intensity = 0.0
scene.cycles.use_denoising = False
scene.cycles.samples = 10
scene.cycles.sampling_pattern = 'TABULATED_SOBOL'
scene.cycles.light_sampling_threshold = 0.0
scene.cycles.use_adaptive_sampling = False
scene.cycles.use_light_tree = False
scene.cycles.blur_glossy = 0.0
scene.cycles.volume_bounces = 1
scene.cycles.pixel_filter_type = 'GAUSSIAN'
scene.cycles.sample_clamp_indirect = 0.0
scene.view_settings.view_transform = 'Standard'
bpy.context.view_layer.update()

# ---- added for rendering (the .blend has no active camera and no usable light): camera, sun
cam_auto = bpy.data.cameras.new('AutoCamera')
cam_auto.lens = 50.0
cam_auto.sensor_width = 36.0
cam_auto.clip_end = 1000.0
ob_auto_camera = bpy.data.objects.new('AutoCamera', cam_auto)
scene.collection.objects.link(ob_auto_camera)
ob_auto_camera.location = (2.47679, -3.23969, 2.03364)
ob_auto_camera.rotation_euler = (1.09748, -7.21219e-08, 0.694738)
scene.camera = ob_auto_camera
light_auto_sun = bpy.data.lights.new('AutoSun', 'SUN')
light_auto_sun.energy = 3.0
light_auto_sun.angle = 0.0523599
ob_auto_sun = bpy.data.objects.new('AutoSun', light_auto_sun)
scene.collection.objects.link(ob_auto_sun)
ob_auto_sun.rotation_euler = (0.872665, 0.174533, 0.523599)
bpy.context.view_layer.update()

